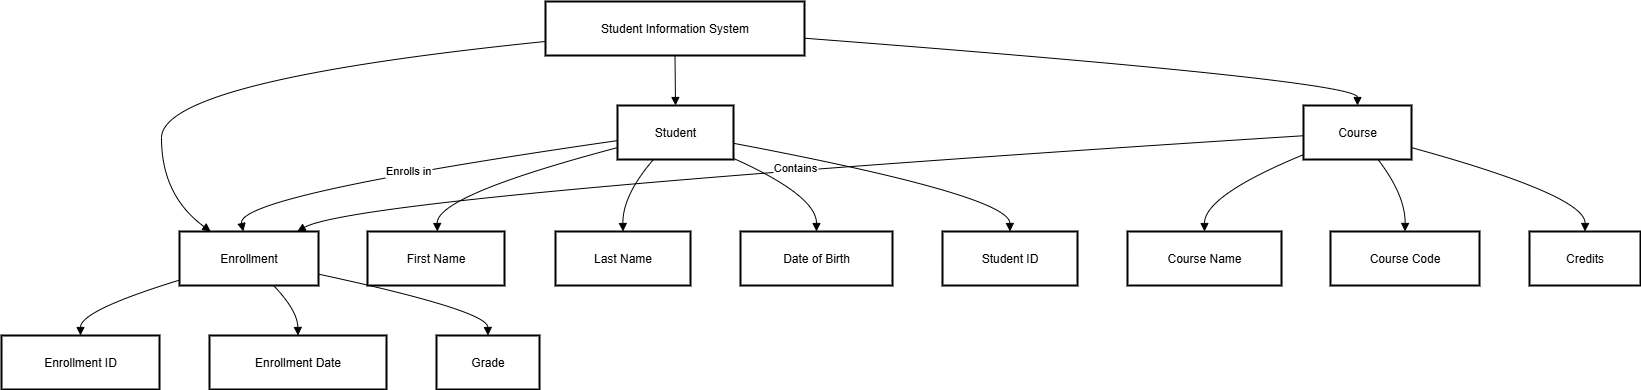

The diagram above was exported from draw.io. Its source (the exported page's mxGraphModel, read from the mxfile embedded in the PNG):
<mxGraphModel dx="1591" dy="877" grid="1" gridSize="10" guides="1" tooltips="1" connect="1" arrows="1" fold="1" page="1" pageScale="1" pageWidth="827" pageHeight="1169" math="0" shadow="0">
  <root>
    <mxCell id="0" />
    <mxCell id="1" parent="0" />
    <mxCell id="2" value="Student Information System" style="whiteSpace=wrap;strokeWidth=2;" parent="1" vertex="1">
      <mxGeometry x="552" y="8" width="259" height="54" as="geometry" />
    </mxCell>
    <mxCell id="3" value="Student" style="whiteSpace=wrap;strokeWidth=2;" parent="1" vertex="1">
      <mxGeometry x="624" y="112" width="116" height="54" as="geometry" />
    </mxCell>
    <mxCell id="4" value="Course" style="whiteSpace=wrap;strokeWidth=2;" parent="1" vertex="1">
      <mxGeometry x="1310" y="112" width="108" height="54" as="geometry" />
    </mxCell>
    <mxCell id="5" value="Enrollment" style="whiteSpace=wrap;strokeWidth=2;" parent="1" vertex="1">
      <mxGeometry x="186" y="238" width="139" height="54" as="geometry" />
    </mxCell>
    <mxCell id="6" value="First Name" style="whiteSpace=wrap;strokeWidth=2;" parent="1" vertex="1">
      <mxGeometry x="374" y="238" width="137" height="54" as="geometry" />
    </mxCell>
    <mxCell id="7" value="Last Name" style="whiteSpace=wrap;strokeWidth=2;" parent="1" vertex="1">
      <mxGeometry x="562" y="238" width="135" height="54" as="geometry" />
    </mxCell>
    <mxCell id="8" value="Date of Birth" style="whiteSpace=wrap;strokeWidth=2;" parent="1" vertex="1">
      <mxGeometry x="747" y="238" width="152" height="54" as="geometry" />
    </mxCell>
    <mxCell id="9" value="Student ID" style="whiteSpace=wrap;strokeWidth=2;" parent="1" vertex="1">
      <mxGeometry x="949" y="238" width="135" height="54" as="geometry" />
    </mxCell>
    <mxCell id="10" value="Course Name" style="whiteSpace=wrap;strokeWidth=2;" parent="1" vertex="1">
      <mxGeometry x="1134" y="238" width="154" height="54" as="geometry" />
    </mxCell>
    <mxCell id="11" value="Course Code" style="whiteSpace=wrap;strokeWidth=2;" parent="1" vertex="1">
      <mxGeometry x="1337" y="238" width="149" height="54" as="geometry" />
    </mxCell>
    <mxCell id="12" value="Credits" style="whiteSpace=wrap;strokeWidth=2;" parent="1" vertex="1">
      <mxGeometry x="1536" y="238" width="111" height="54" as="geometry" />
    </mxCell>
    <mxCell id="13" value="Enrollment ID" style="whiteSpace=wrap;strokeWidth=2;" parent="1" vertex="1">
      <mxGeometry x="8" y="342" width="158" height="54" as="geometry" />
    </mxCell>
    <mxCell id="14" value="Enrollment Date" style="whiteSpace=wrap;strokeWidth=2;" parent="1" vertex="1">
      <mxGeometry x="216" y="342" width="177" height="54" as="geometry" />
    </mxCell>
    <mxCell id="15" value="Grade" style="whiteSpace=wrap;strokeWidth=2;" parent="1" vertex="1">
      <mxGeometry x="443" y="342" width="103" height="54" as="geometry" />
    </mxCell>
    <mxCell id="16" value="" style="curved=1;startArrow=none;endArrow=block;exitX=0.5;exitY=1;entryX=0.5;entryY=0;" parent="1" source="2" target="3" edge="1">
      <mxGeometry relative="1" as="geometry">
        <Array as="points" />
      </mxGeometry>
    </mxCell>
    <mxCell id="17" value="" style="curved=1;startArrow=none;endArrow=block;exitX=1;exitY=0.68;entryX=0.5;entryY=0;" parent="1" source="2" target="4" edge="1">
      <mxGeometry relative="1" as="geometry">
        <Array as="points">
          <mxPoint x="1364" y="87" />
        </Array>
      </mxGeometry>
    </mxCell>
    <mxCell id="18" value="" style="curved=1;startArrow=none;endArrow=block;exitX=0;exitY=0.74;entryX=0.23;entryY=0.01;" parent="1" source="2" target="5" edge="1">
      <mxGeometry relative="1" as="geometry">
        <Array as="points">
          <mxPoint x="168" y="87" />
          <mxPoint x="168" y="202" />
        </Array>
      </mxGeometry>
    </mxCell>
    <mxCell id="19" value="" style="curved=1;startArrow=none;endArrow=block;exitX=0;exitY=0.78;entryX=0.51;entryY=0.01;" parent="1" source="3" target="6" edge="1">
      <mxGeometry relative="1" as="geometry">
        <Array as="points">
          <mxPoint x="443" y="202" />
        </Array>
      </mxGeometry>
    </mxCell>
    <mxCell id="20" value="" style="curved=1;startArrow=none;endArrow=block;exitX=0.31;exitY=1;entryX=0.5;entryY=0.01;" parent="1" source="3" target="7" edge="1">
      <mxGeometry relative="1" as="geometry">
        <Array as="points">
          <mxPoint x="629" y="202" />
        </Array>
      </mxGeometry>
    </mxCell>
    <mxCell id="21" value="" style="curved=1;startArrow=none;endArrow=block;exitX=1;exitY=0.98;entryX=0.5;entryY=0.01;" parent="1" source="3" target="8" edge="1">
      <mxGeometry relative="1" as="geometry">
        <Array as="points">
          <mxPoint x="823" y="202" />
        </Array>
      </mxGeometry>
    </mxCell>
    <mxCell id="22" value="" style="curved=1;startArrow=none;endArrow=block;exitX=1;exitY=0.7;entryX=0.5;entryY=0.01;" parent="1" source="3" target="9" edge="1">
      <mxGeometry relative="1" as="geometry">
        <Array as="points">
          <mxPoint x="1016" y="202" />
        </Array>
      </mxGeometry>
    </mxCell>
    <mxCell id="23" value="" style="curved=1;startArrow=none;endArrow=block;exitX=0;exitY=0.91;entryX=0.5;entryY=0.01;" parent="1" source="4" target="10" edge="1">
      <mxGeometry relative="1" as="geometry">
        <Array as="points">
          <mxPoint x="1211" y="202" />
        </Array>
      </mxGeometry>
    </mxCell>
    <mxCell id="24" value="" style="curved=1;startArrow=none;endArrow=block;exitX=0.69;exitY=1;entryX=0.5;entryY=0.01;" parent="1" source="4" target="11" edge="1">
      <mxGeometry relative="1" as="geometry">
        <Array as="points">
          <mxPoint x="1412" y="202" />
        </Array>
      </mxGeometry>
    </mxCell>
    <mxCell id="25" value="" style="curved=1;startArrow=none;endArrow=block;exitX=1;exitY=0.78;entryX=0.5;entryY=0.01;" parent="1" source="4" target="12" edge="1">
      <mxGeometry relative="1" as="geometry">
        <Array as="points">
          <mxPoint x="1592" y="202" />
        </Array>
      </mxGeometry>
    </mxCell>
    <mxCell id="26" value="" style="curved=1;startArrow=none;endArrow=block;exitX=0;exitY=0.9;entryX=0.5;entryY=0.01;" parent="1" source="5" target="13" edge="1">
      <mxGeometry relative="1" as="geometry">
        <Array as="points">
          <mxPoint x="87" y="317" />
        </Array>
      </mxGeometry>
    </mxCell>
    <mxCell id="27" value="" style="curved=1;startArrow=none;endArrow=block;exitX=0.68;exitY=1.01;entryX=0.5;entryY=0.01;" parent="1" source="5" target="14" edge="1">
      <mxGeometry relative="1" as="geometry">
        <Array as="points">
          <mxPoint x="304" y="317" />
        </Array>
      </mxGeometry>
    </mxCell>
    <mxCell id="28" value="" style="curved=1;startArrow=none;endArrow=block;exitX=1;exitY=0.79;entryX=0.5;entryY=0.01;" parent="1" source="5" target="15" edge="1">
      <mxGeometry relative="1" as="geometry">
        <Array as="points">
          <mxPoint x="494" y="317" />
        </Array>
      </mxGeometry>
    </mxCell>
    <mxCell id="29" value="Enrolls in" style="curved=1;startArrow=none;endArrow=block;exitX=0;exitY=0.65;entryX=0.46;entryY=0.01;" parent="1" source="3" target="5" edge="1">
      <mxGeometry relative="1" as="geometry">
        <Array as="points">
          <mxPoint x="242" y="202" />
        </Array>
      </mxGeometry>
    </mxCell>
    <mxCell id="30" value="Contains" style="curved=1;startArrow=none;endArrow=block;exitX=0;exitY=0.56;entryX=0.84;entryY=0.01;" parent="1" source="4" target="5" edge="1">
      <mxGeometry relative="1" as="geometry">
        <Array as="points">
          <mxPoint x="367" y="202" />
        </Array>
      </mxGeometry>
    </mxCell>
  </root>
</mxGraphModel>